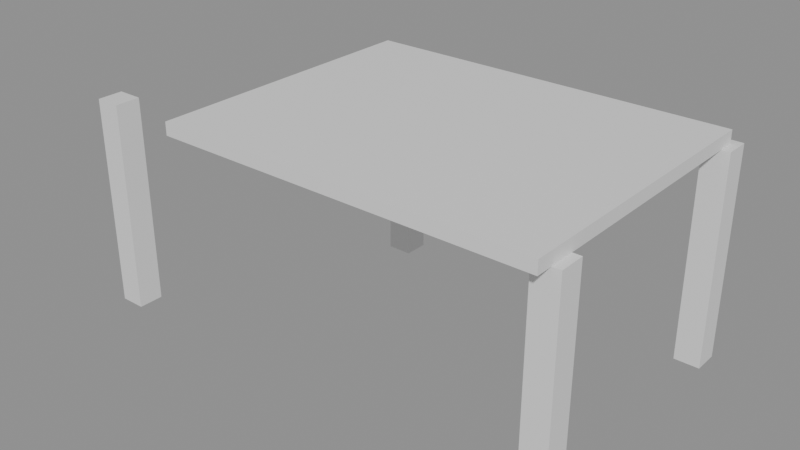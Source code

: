 # Source: e1984_after.blend  (saved by Blender 5.2.44; exported with 4.5.12 LTS)
import bpy
from mathutils import Matrix  # noqa: F401  (used for matrix-valued properties, if any)

bpy.ops.wm.read_factory_settings(use_empty=True)
scene = bpy.context.scene
scene.name = 'Scene'

# ---- materials (node trees are filled in below, after node groups)
mat_madera_roble = bpy.data.materials.new('Madera_Roble')

# ---- material node trees
mat_madera_roble.use_nodes = True; mat_madera_roble.node_tree.nodes.clear()
_N = mat_madera_roble.node_tree.nodes; _L = mat_madera_roble.node_tree.links
n0 = _N.new('ShaderNodeBsdfPrincipled'); n0.name = 'Principled BSDF'; n0.location = (-200, 100)
n0.inputs[3].default_value = 1.45
n0.inputs[10].default_value = 0.005
n1 = _N.new('ShaderNodeOutputMaterial'); n1.name = 'Material Output'; n1.location = (200, 100)
_L.new(n0.outputs[0], n1.inputs[0])
n1.is_active_output = True

# ---- meshes
me_col_1_cuerpo_mesh = bpy.data.meshes.new('Col_1_Cuerpo_mesh')
me_col_1_cuerpo_mesh.from_pydata([(0.0, 0.0, 0.0), (0.3, 0.0, 0.0), (0.3, 0.3, 0.0), (0.0, 0.3, 0.0), (0.0, 0.0, 2.5), (0.3, 0.0, 2.5), (0.3, 0.3, 2.5), (0.0, 0.3, 2.5)], [], [(0, 1, 2, 3), (4, 5, 6, 7), (0, 1, 5, 4), (1, 2, 6, 5), (2, 3, 7, 6), (3, 0, 4, 7)])
me_col_1_cuerpo_mesh.materials.append(mat_madera_roble)
me_col_1_cuerpo_mesh.update()
me_col_2_cuerpo_mesh = bpy.data.meshes.new('Col_2_Cuerpo_mesh')
me_col_2_cuerpo_mesh.from_pydata([(0.0, 0.0, 0.0), (0.3, 0.0, 0.0), (0.3, 0.3, 0.0), (0.0, 0.3, 0.0), (0.0, 0.0, 2.5), (0.3, 0.0, 2.5), (0.3, 0.3, 2.5), (0.0, 0.3, 2.5)], [], [(0, 1, 2, 3), (4, 5, 6, 7), (0, 1, 5, 4), (1, 2, 6, 5), (2, 3, 7, 6), (3, 0, 4, 7)])
me_col_2_cuerpo_mesh.materials.append(mat_madera_roble)
me_col_2_cuerpo_mesh.update()
me_col_3_cuerpo_mesh = bpy.data.meshes.new('Col_3_Cuerpo_mesh')
me_col_3_cuerpo_mesh.from_pydata([(0.0, 0.0, 0.0), (0.3, 0.0, 0.0), (0.3, 0.3, 0.0), (0.0, 0.3, 0.0), (0.0, 0.0, 2.5), (0.3, 0.0, 2.5), (0.3, 0.3, 2.5), (0.0, 0.3, 2.5)], [], [(0, 1, 2, 3), (4, 5, 6, 7), (0, 1, 5, 4), (1, 2, 6, 5), (2, 3, 7, 6), (3, 0, 4, 7)])
me_col_3_cuerpo_mesh.materials.append(mat_madera_roble)
me_col_3_cuerpo_mesh.update()
me_col_4_cuerpo_mesh = bpy.data.meshes.new('Col_4_Cuerpo_mesh')
me_col_4_cuerpo_mesh.from_pydata([(0.0, 0.0, 0.0), (0.3, 0.0, 0.0), (0.3, 0.3, 0.0), (0.0, 0.3, 0.0), (0.0, 0.0, 2.5), (0.3, 0.0, 2.5), (0.3, 0.3, 2.5), (0.0, 0.3, 2.5)], [], [(0, 1, 2, 3), (4, 5, 6, 7), (0, 1, 5, 4), (1, 2, 6, 5), (2, 3, 7, 6), (3, 0, 4, 7)])
me_col_4_cuerpo_mesh.materials.append(mat_madera_roble)
me_col_4_cuerpo_mesh.update()
me_techo_pergola_cuerpo_mesh = bpy.data.meshes.new('Techo_Pergola_Cuerpo_mesh')
me_techo_pergola_cuerpo_mesh.from_pydata([(0.0, 0.0, 2.5), (4.4, 0.0, 2.5), (4.4, 3.4, 2.5), (0.0, 3.4, 2.5), (0.0, 0.0, 2.65), (4.4, 0.0, 2.65), (4.4, 3.4, 2.65), (0.0, 3.4, 2.65)], [], [(0, 1, 2, 3), (4, 5, 6, 7), (0, 1, 5, 4), (1, 2, 6, 5), (2, 3, 7, 6), (3, 0, 4, 7)])
me_techo_pergola_cuerpo_mesh.materials.append(mat_madera_roble)
me_techo_pergola_cuerpo_mesh.update()

# ---- objects
ob_col_1 = bpy.data.objects.new('Col_1', None)
ob_col_1_cuerpo = bpy.data.objects.new('Col_1_Cuerpo', me_col_1_cuerpo_mesh)
ob_col_2 = bpy.data.objects.new('Col_2', None)
ob_col_2_cuerpo = bpy.data.objects.new('Col_2_Cuerpo', me_col_2_cuerpo_mesh)
ob_col_3 = bpy.data.objects.new('Col_3', None)
ob_col_3_cuerpo = bpy.data.objects.new('Col_3_Cuerpo', me_col_3_cuerpo_mesh)
ob_col_4 = bpy.data.objects.new('Col_4', None)
ob_col_4_cuerpo = bpy.data.objects.new('Col_4_Cuerpo', me_col_4_cuerpo_mesh)
ob_techo_pergola_cuerpo = bpy.data.objects.new('Techo_Pergola_Cuerpo', me_techo_pergola_cuerpo_mesh)
ob_techo_pergola = bpy.data.objects.new('Techo_Pergola', None)

# ---- transforms, parenting, visibility, modifiers, constraints
ob_col_1.location = (-1.57, 0.0, 0.0)
ob_col_1.empty_display_type = 'ARROWS'
ob_col_1_cuerpo.parent = ob_col_1
ob_col_1_cuerpo.location = (0.0, 0.0, 0.0)
ob_col_2.location = (4.0, 0.0, 0.0)
ob_col_2.empty_display_type = 'ARROWS'
ob_col_2_cuerpo.parent = ob_col_2
ob_col_2_cuerpo.location = (0.0, 0.0, 0.0)
ob_col_3.location = (0.0, 3.0, 0.0)
ob_col_3.empty_display_type = 'ARROWS'
ob_col_3_cuerpo.parent = ob_col_3
ob_col_3_cuerpo.location = (0.0, 0.0, 0.0)
ob_col_4.location = (4.0, 3.0, 0.0)
ob_col_4.empty_display_type = 'ARROWS'
ob_col_4_cuerpo.parent = ob_col_4
ob_col_4_cuerpo.location = (0.0, 0.0, 0.0)
ob_techo_pergola_cuerpo.parent = ob_techo_pergola
ob_techo_pergola_cuerpo.location = (-0.2, -0.2, 0.0)
ob_techo_pergola.location = (0.0, 0.0, 0.0)
ob_techo_pergola.empty_display_type = 'ARROWS'

# ---- collection membership
scene.collection.objects.link(ob_col_1)
scene.collection.objects.link(ob_col_1_cuerpo)
scene.collection.objects.link(ob_col_2)
scene.collection.objects.link(ob_col_2_cuerpo)
scene.collection.objects.link(ob_col_3)
scene.collection.objects.link(ob_col_3_cuerpo)
scene.collection.objects.link(ob_col_4)
scene.collection.objects.link(ob_col_4_cuerpo)
scene.collection.objects.link(ob_techo_pergola_cuerpo)
scene.collection.objects.link(ob_techo_pergola)

# ---- scene / render settings (as saved in the file)
scene.frame_start = 1; scene.frame_end = 250; scene.frame_set(1)
scene.render.engine = 'BLENDER_EEVEE_NEXT'
scene.render.bake_bias = 0.0
scene.render.bake_samples = 0
scene.render.compositor_device = 'GPU'
scene.eevee.use_volume_custom_range = False
scene.eevee.fast_gi_thickness_near = 0.1
scene.eevee.fast_gi_thickness_far = 0.0
scene.eevee.ray_tracing_options.screen_trace_thickness = 0.1
bpy.context.view_layer.update()

# ---- added for rendering (the .blend has no active camera and no usable light): camera, sun + grey world if the file has none
cam_auto = bpy.data.cameras.new('AutoCamera')
cam_auto.lens = 50.0
cam_auto.sensor_width = 36.0
cam_auto.clip_end = 1000.0
ob_auto_camera = bpy.data.objects.new('AutoCamera', cam_auto)
scene.collection.objects.link(ob_auto_camera)
ob_auto_camera.location = (8.14693, -6.58831, 6.75054)
ob_auto_camera.rotation_euler = (1.09748, -7.21219e-08, 0.694738)
scene.camera = ob_auto_camera
light_auto_sun = bpy.data.lights.new('AutoSun', 'SUN')
light_auto_sun.energy = 3.0
light_auto_sun.angle = 0.0523599
ob_auto_sun = bpy.data.objects.new('AutoSun', light_auto_sun)
scene.collection.objects.link(ob_auto_sun)
ob_auto_sun.rotation_euler = (0.872665, 0.174533, 0.523599)
if scene.world is None:
    world_auto = bpy.data.worlds.new('AutoWorld')
    world_auto.color = (0.3, 0.3, 0.3)
    scene.world = world_auto
bpy.context.view_layer.update()
